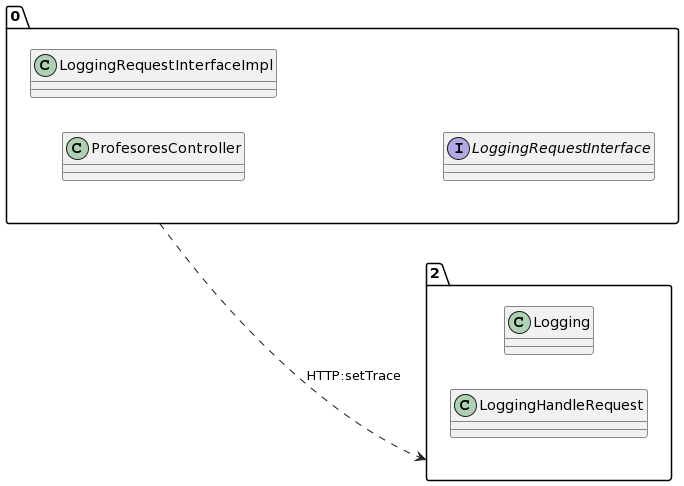

The diagram above was rendered by PlantUML. Its source (embedded in the PNG):
@startuml
allow_mixing
left to right direction
package "0"{
class ProfesoresController
class LoggingRequestInterfaceImpl
interface LoggingRequestInterface

}
package "2"{
class Logging
class LoggingHandleRequest

}
"0" ..> "2":HTTP:setTrace
@enduml